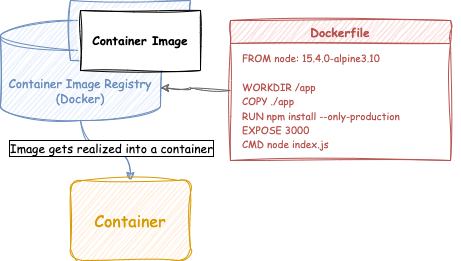

The diagram above was exported from draw.io. Its source (the exported page's mxGraphModel, read from the mxfile embedded in the PNG):
<mxGraphModel dx="1306" dy="835" grid="1" gridSize="10" guides="1" tooltips="1" connect="1" arrows="1" fold="1" page="1" pageScale="1" pageWidth="850" pageHeight="1100" math="0" shadow="0">
  <root>
    <mxCell id="0" />
    <mxCell id="1" parent="0" />
    <mxCell id="e6N4hXz_h_W8vw9ms4EV-27" value="Dockerfile" style="swimlane;whiteSpace=wrap;html=1;sketch=1;curveFitting=1;jiggle=2;fillColor=#f8cecc;strokeColor=#b85450;fontFamily=Comic Sans MS;fontColor=#B85450;" vertex="1" parent="1">
      <mxGeometry x="440" y="160" width="220" height="140" as="geometry" />
    </mxCell>
    <mxCell id="e6N4hXz_h_W8vw9ms4EV-30" value="&lt;font style=&quot;font-size: 10px;&quot;&gt;FROM node: 15.4.0-alpine3.10&lt;/font&gt;&lt;div&gt;&lt;font style=&quot;font-size: 10px;&quot;&gt;&lt;br&gt;&lt;/font&gt;&lt;/div&gt;&lt;div&gt;&lt;font style=&quot;font-size: 10px;&quot;&gt;WORKDIR /app&lt;/font&gt;&lt;/div&gt;&lt;div&gt;&lt;font style=&quot;font-size: 10px;&quot;&gt;COPY ./app&lt;/font&gt;&lt;/div&gt;&lt;div&gt;&lt;font style=&quot;font-size: 10px;&quot;&gt;RUN npm install --only-production&lt;/font&gt;&lt;/div&gt;&lt;div&gt;&lt;font style=&quot;font-size: 10px;&quot;&gt;EXPOSE 3000&lt;/font&gt;&lt;/div&gt;&lt;div&gt;&lt;font style=&quot;font-size: 10px;&quot;&gt;CMD node index.js&lt;/font&gt;&lt;/div&gt;" style="text;html=1;align=left;verticalAlign=middle;whiteSpace=wrap;rounded=0;sketch=1;curveFitting=1;jiggle=2;fontFamily=Comic Sans MS;fontColor=#B85450;" vertex="1" parent="e6N4hXz_h_W8vw9ms4EV-27">
      <mxGeometry x="10" y="40" width="220" height="80" as="geometry" />
    </mxCell>
    <mxCell id="e6N4hXz_h_W8vw9ms4EV-39" style="edgeStyle=orthogonalEdgeStyle;rounded=0;orthogonalLoop=1;jettySize=auto;html=1;exitX=0.5;exitY=1;exitDx=0;exitDy=0;exitPerimeter=0;sketch=1;curveFitting=1;jiggle=2;curved=1;fillColor=#dae8fc;strokeColor=#6c8ebf;" edge="1" parent="1" source="e6N4hXz_h_W8vw9ms4EV-31" target="e6N4hXz_h_W8vw9ms4EV-38">
      <mxGeometry relative="1" as="geometry" />
    </mxCell>
    <mxCell id="e6N4hXz_h_W8vw9ms4EV-40" value="Image gets realized into a container" style="edgeLabel;html=1;align=center;verticalAlign=middle;resizable=0;points=[];fontFamily=Comic Sans MS;labelBorderColor=default;fontSize=12;textShadow=0;" vertex="1" connectable="0" parent="e6N4hXz_h_W8vw9ms4EV-39">
      <mxGeometry x="0.0909" y="3" relative="1" as="geometry">
        <mxPoint as="offset" />
      </mxGeometry>
    </mxCell>
    <mxCell id="e6N4hXz_h_W8vw9ms4EV-31" value="&lt;div&gt;&lt;br&gt;&lt;/div&gt;Container Image Registry&lt;div&gt;(Docker)&lt;/div&gt;" style="shape=cylinder3;whiteSpace=wrap;html=1;boundedLbl=1;backgroundOutline=1;size=15;sketch=1;curveFitting=1;jiggle=2;fontFamily=Comic Sans MS;fillColor=#dae8fc;strokeColor=#6c8ebf;fontColor=#6C8EBF;" vertex="1" parent="1">
      <mxGeometry x="210" y="160" width="160" height="100" as="geometry" />
    </mxCell>
    <mxCell id="e6N4hXz_h_W8vw9ms4EV-32" value="Container Image" style="swimlane;sketch=1;curveFitting=1;jiggle=2;fontFamily=Comic Sans MS;labelBackgroundColor=none;whiteSpace=wrap;html=1;startSize=60;fillStyle=auto;fillColor=#dae8fc;strokeColor=#6c8ebf;" vertex="1" parent="1">
      <mxGeometry x="280" y="140" width="120" height="60" as="geometry" />
    </mxCell>
    <mxCell id="e6N4hXz_h_W8vw9ms4EV-34" value="Container Image" style="swimlane;sketch=1;curveFitting=1;jiggle=2;fontFamily=Comic Sans MS;labelBackgroundColor=none;whiteSpace=wrap;html=1;startSize=60;fillStyle=auto;swimlaneLine=1;textShadow=0;" vertex="1" parent="1">
      <mxGeometry x="290" y="150" width="120" height="60" as="geometry" />
    </mxCell>
    <mxCell id="e6N4hXz_h_W8vw9ms4EV-36" style="edgeStyle=orthogonalEdgeStyle;rounded=0;orthogonalLoop=1;jettySize=auto;html=1;exitX=0;exitY=0.5;exitDx=0;exitDy=0;entryX=1;entryY=0;entryDx=0;entryDy=67.5;entryPerimeter=0;curved=1;strokeWidth=1;sketch=1;curveFitting=1;jiggle=2;fillColor=#f5f5f5;strokeColor=#666666;" edge="1" parent="1" source="e6N4hXz_h_W8vw9ms4EV-27" target="e6N4hXz_h_W8vw9ms4EV-31">
      <mxGeometry relative="1" as="geometry">
        <Array as="points">
          <mxPoint x="400" y="230" />
          <mxPoint x="400" y="228" />
        </Array>
      </mxGeometry>
    </mxCell>
    <mxCell id="e6N4hXz_h_W8vw9ms4EV-38" value="Container" style="rounded=1;whiteSpace=wrap;html=1;fillColor=#ffe6cc;strokeColor=#d79b00;sketch=1;curveFitting=1;jiggle=2;fontFamily=Comic Sans MS;fontColor=#D79B00;fontSize=16;" vertex="1" parent="1">
      <mxGeometry x="280" y="320" width="120" height="80" as="geometry" />
    </mxCell>
  </root>
</mxGraphModel>